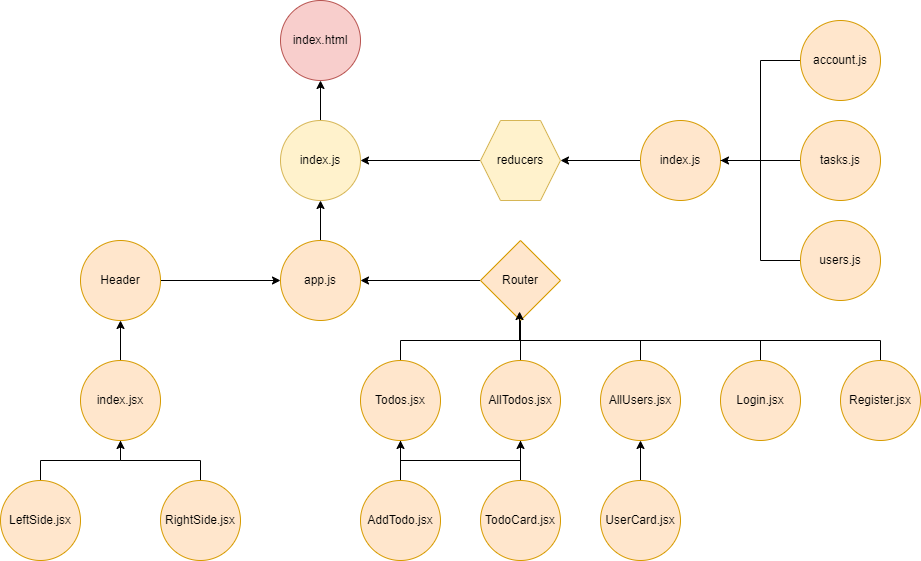

The diagram above was exported from draw.io. Its source (the exported page's mxGraphModel, read from the mxfile embedded in the PNG):
<mxGraphModel dx="868" dy="425" grid="1" gridSize="10" guides="1" tooltips="1" connect="1" arrows="1" fold="1" page="1" pageScale="1" pageWidth="1169" pageHeight="826" math="0" shadow="0">
  <root>
    <mxCell id="0" />
    <mxCell id="1" parent="0" />
    <mxCell id="4C_hCTAvPklcd9MIVYEJ-8" style="edgeStyle=orthogonalEdgeStyle;rounded=0;orthogonalLoop=1;jettySize=auto;html=1;entryX=0.5;entryY=0;entryDx=0;entryDy=0;endArrow=none;endFill=0;startArrow=classic;startFill=1;" edge="1" parent="1" source="4C_hCTAvPklcd9MIVYEJ-2" target="4C_hCTAvPklcd9MIVYEJ-4">
      <mxGeometry relative="1" as="geometry" />
    </mxCell>
    <mxCell id="4C_hCTAvPklcd9MIVYEJ-2" value="index.html" style="ellipse;whiteSpace=wrap;html=1;aspect=fixed;fillColor=#f8cecc;strokeColor=#b85450;" vertex="1" parent="1">
      <mxGeometry x="400" y="40" width="80" height="80" as="geometry" />
    </mxCell>
    <mxCell id="4C_hCTAvPklcd9MIVYEJ-7" style="edgeStyle=orthogonalEdgeStyle;rounded=0;orthogonalLoop=1;jettySize=auto;html=1;entryX=0.5;entryY=0;entryDx=0;entryDy=0;endArrow=none;endFill=0;startArrow=classic;startFill=1;" edge="1" parent="1" source="4C_hCTAvPklcd9MIVYEJ-4" target="4C_hCTAvPklcd9MIVYEJ-5">
      <mxGeometry relative="1" as="geometry" />
    </mxCell>
    <mxCell id="4C_hCTAvPklcd9MIVYEJ-9" style="edgeStyle=orthogonalEdgeStyle;rounded=0;orthogonalLoop=1;jettySize=auto;html=1;endArrow=none;endFill=0;" edge="1" parent="1" source="4C_hCTAvPklcd9MIVYEJ-4">
      <mxGeometry relative="1" as="geometry">
        <mxPoint x="440" y="150" as="targetPoint" />
      </mxGeometry>
    </mxCell>
    <mxCell id="4C_hCTAvPklcd9MIVYEJ-4" value="index.js" style="ellipse;whiteSpace=wrap;html=1;aspect=fixed;fillColor=#fff2cc;strokeColor=#d6b656;" vertex="1" parent="1">
      <mxGeometry x="400" y="160" width="80" height="80" as="geometry" />
    </mxCell>
    <mxCell id="4C_hCTAvPklcd9MIVYEJ-14" style="edgeStyle=orthogonalEdgeStyle;rounded=0;orthogonalLoop=1;jettySize=auto;html=1;exitX=0;exitY=0.5;exitDx=0;exitDy=0;entryX=1;entryY=0.5;entryDx=0;entryDy=0;fontColor=none;endArrow=none;endFill=0;startArrow=classic;startFill=1;" edge="1" parent="1" source="4C_hCTAvPklcd9MIVYEJ-5" target="4C_hCTAvPklcd9MIVYEJ-13">
      <mxGeometry relative="1" as="geometry" />
    </mxCell>
    <mxCell id="4C_hCTAvPklcd9MIVYEJ-33" style="edgeStyle=orthogonalEdgeStyle;rounded=0;orthogonalLoop=1;jettySize=auto;html=1;exitX=1;exitY=0.5;exitDx=0;exitDy=0;entryX=0;entryY=0.5;entryDx=0;entryDy=0;fontColor=none;endArrow=none;endFill=0;startArrow=classic;startFill=1;" edge="1" parent="1" source="4C_hCTAvPklcd9MIVYEJ-5" target="4C_hCTAvPklcd9MIVYEJ-24">
      <mxGeometry relative="1" as="geometry" />
    </mxCell>
    <mxCell id="4C_hCTAvPklcd9MIVYEJ-5" value="app.js" style="ellipse;whiteSpace=wrap;html=1;aspect=fixed;fillColor=#ffe6cc;strokeColor=#d79b00;" vertex="1" parent="1">
      <mxGeometry x="400" y="280" width="80" height="80" as="geometry" />
    </mxCell>
    <mxCell id="4C_hCTAvPklcd9MIVYEJ-13" value="Header" style="ellipse;whiteSpace=wrap;html=1;aspect=fixed;labelBackgroundColor=none;fillColor=#ffe6cc;strokeColor=#d79b00;" vertex="1" parent="1">
      <mxGeometry x="200" y="280" width="80" height="80" as="geometry" />
    </mxCell>
    <mxCell id="4C_hCTAvPklcd9MIVYEJ-22" style="edgeStyle=orthogonalEdgeStyle;rounded=0;orthogonalLoop=1;jettySize=auto;html=1;exitX=0.5;exitY=0;exitDx=0;exitDy=0;entryX=0.5;entryY=1;entryDx=0;entryDy=0;fontColor=none;endArrow=classic;endFill=1;startArrow=none;startFill=0;" edge="1" parent="1" source="4C_hCTAvPklcd9MIVYEJ-15" target="4C_hCTAvPklcd9MIVYEJ-13">
      <mxGeometry relative="1" as="geometry" />
    </mxCell>
    <mxCell id="4C_hCTAvPklcd9MIVYEJ-23" style="edgeStyle=orthogonalEdgeStyle;rounded=0;orthogonalLoop=1;jettySize=auto;html=1;exitX=0.5;exitY=1;exitDx=0;exitDy=0;entryX=0.5;entryY=0;entryDx=0;entryDy=0;fontColor=none;endArrow=none;endFill=0;" edge="1" parent="1" source="4C_hCTAvPklcd9MIVYEJ-15" target="4C_hCTAvPklcd9MIVYEJ-17">
      <mxGeometry relative="1" as="geometry" />
    </mxCell>
    <mxCell id="4C_hCTAvPklcd9MIVYEJ-15" value="index.jsx" style="ellipse;whiteSpace=wrap;html=1;aspect=fixed;labelBackgroundColor=none;fillColor=#ffe6cc;strokeColor=#d79b00;" vertex="1" parent="1">
      <mxGeometry x="200" y="400" width="80" height="80" as="geometry" />
    </mxCell>
    <mxCell id="4C_hCTAvPklcd9MIVYEJ-17" value="LeftSide.jsx" style="ellipse;whiteSpace=wrap;html=1;aspect=fixed;labelBackgroundColor=none;fillColor=#ffe6cc;strokeColor=#d79b00;" vertex="1" parent="1">
      <mxGeometry x="120" y="520" width="80" height="80" as="geometry" />
    </mxCell>
    <mxCell id="4C_hCTAvPklcd9MIVYEJ-20" style="edgeStyle=orthogonalEdgeStyle;rounded=0;orthogonalLoop=1;jettySize=auto;html=1;exitX=0.5;exitY=0;exitDx=0;exitDy=0;entryX=0.5;entryY=1;entryDx=0;entryDy=0;fontColor=none;endArrow=classic;endFill=1;" edge="1" parent="1" source="4C_hCTAvPklcd9MIVYEJ-19" target="4C_hCTAvPklcd9MIVYEJ-15">
      <mxGeometry relative="1" as="geometry" />
    </mxCell>
    <mxCell id="4C_hCTAvPklcd9MIVYEJ-19" value="RightSide.jsx" style="ellipse;whiteSpace=wrap;html=1;aspect=fixed;labelBackgroundColor=none;fillColor=#ffe6cc;strokeColor=#d79b00;" vertex="1" parent="1">
      <mxGeometry x="280" y="520" width="80" height="80" as="geometry" />
    </mxCell>
    <mxCell id="4C_hCTAvPklcd9MIVYEJ-35" style="edgeStyle=orthogonalEdgeStyle;rounded=0;orthogonalLoop=1;jettySize=auto;html=1;exitX=0.5;exitY=1;exitDx=0;exitDy=0;entryX=0.5;entryY=0;entryDx=0;entryDy=0;fontColor=none;endArrow=none;endFill=0;" edge="1" parent="1" source="4C_hCTAvPklcd9MIVYEJ-24" target="4C_hCTAvPklcd9MIVYEJ-27">
      <mxGeometry relative="1" as="geometry">
        <Array as="points">
          <mxPoint x="640" y="380" />
          <mxPoint x="520" y="380" />
        </Array>
      </mxGeometry>
    </mxCell>
    <mxCell id="4C_hCTAvPklcd9MIVYEJ-24" value="Router" style="rhombus;whiteSpace=wrap;html=1;strokeColor=#d79b00;fillColor=#ffe6cc;" vertex="1" parent="1">
      <mxGeometry x="600" y="280" width="80" height="80" as="geometry" />
    </mxCell>
    <mxCell id="4C_hCTAvPklcd9MIVYEJ-46" style="edgeStyle=orthogonalEdgeStyle;rounded=0;orthogonalLoop=1;jettySize=auto;html=1;exitX=0.5;exitY=1;exitDx=0;exitDy=0;entryX=0.5;entryY=0;entryDx=0;entryDy=0;fontColor=none;endArrow=none;endFill=0;" edge="1" parent="1" source="4C_hCTAvPklcd9MIVYEJ-27" target="4C_hCTAvPklcd9MIVYEJ-45">
      <mxGeometry relative="1" as="geometry" />
    </mxCell>
    <mxCell id="4C_hCTAvPklcd9MIVYEJ-51" style="edgeStyle=orthogonalEdgeStyle;rounded=0;orthogonalLoop=1;jettySize=auto;html=1;entryX=0.5;entryY=0;entryDx=0;entryDy=0;fontColor=none;endArrow=none;endFill=0;startArrow=classic;startFill=1;" edge="1" parent="1" source="4C_hCTAvPklcd9MIVYEJ-27" target="4C_hCTAvPklcd9MIVYEJ-49">
      <mxGeometry relative="1" as="geometry">
        <Array as="points">
          <mxPoint x="520" y="500" />
          <mxPoint x="640" y="500" />
        </Array>
      </mxGeometry>
    </mxCell>
    <mxCell id="4C_hCTAvPklcd9MIVYEJ-27" value="Todos.jsx" style="ellipse;whiteSpace=wrap;html=1;aspect=fixed;strokeColor=#d79b00;fillColor=#ffe6cc;" vertex="1" parent="1">
      <mxGeometry x="480" y="400" width="80" height="80" as="geometry" />
    </mxCell>
    <mxCell id="4C_hCTAvPklcd9MIVYEJ-36" style="edgeStyle=orthogonalEdgeStyle;rounded=0;orthogonalLoop=1;jettySize=auto;html=1;exitX=0.5;exitY=0;exitDx=0;exitDy=0;fontColor=none;endArrow=none;endFill=0;" edge="1" parent="1" source="4C_hCTAvPklcd9MIVYEJ-29">
      <mxGeometry relative="1" as="geometry">
        <mxPoint x="640" y="370" as="targetPoint" />
      </mxGeometry>
    </mxCell>
    <mxCell id="4C_hCTAvPklcd9MIVYEJ-47" style="edgeStyle=orthogonalEdgeStyle;rounded=0;orthogonalLoop=1;jettySize=auto;html=1;entryX=0.5;entryY=0;entryDx=0;entryDy=0;fontColor=none;endArrow=none;endFill=0;" edge="1" parent="1" source="4C_hCTAvPklcd9MIVYEJ-29" target="4C_hCTAvPklcd9MIVYEJ-45">
      <mxGeometry relative="1" as="geometry">
        <Array as="points">
          <mxPoint x="640" y="500" />
          <mxPoint x="520" y="500" />
        </Array>
      </mxGeometry>
    </mxCell>
    <mxCell id="4C_hCTAvPklcd9MIVYEJ-50" style="edgeStyle=orthogonalEdgeStyle;rounded=0;orthogonalLoop=1;jettySize=auto;html=1;entryX=0.5;entryY=0;entryDx=0;entryDy=0;fontColor=none;endArrow=none;endFill=0;startArrow=classic;startFill=1;" edge="1" parent="1" source="4C_hCTAvPklcd9MIVYEJ-29" target="4C_hCTAvPklcd9MIVYEJ-49">
      <mxGeometry relative="1" as="geometry" />
    </mxCell>
    <mxCell id="4C_hCTAvPklcd9MIVYEJ-29" value="AllTodos.jsx" style="ellipse;whiteSpace=wrap;html=1;aspect=fixed;strokeColor=#d79b00;fillColor=#ffe6cc;" vertex="1" parent="1">
      <mxGeometry x="600" y="400" width="80" height="80" as="geometry" />
    </mxCell>
    <mxCell id="4C_hCTAvPklcd9MIVYEJ-37" style="edgeStyle=orthogonalEdgeStyle;rounded=0;orthogonalLoop=1;jettySize=auto;html=1;entryX=0.5;entryY=1;entryDx=0;entryDy=0;fontColor=none;endArrow=none;endFill=0;" edge="1" parent="1" source="4C_hCTAvPklcd9MIVYEJ-31" target="4C_hCTAvPklcd9MIVYEJ-24">
      <mxGeometry relative="1" as="geometry">
        <Array as="points">
          <mxPoint x="760" y="380" />
          <mxPoint x="640" y="380" />
        </Array>
      </mxGeometry>
    </mxCell>
    <mxCell id="4C_hCTAvPklcd9MIVYEJ-44" style="edgeStyle=orthogonalEdgeStyle;rounded=0;orthogonalLoop=1;jettySize=auto;html=1;entryX=0.5;entryY=0;entryDx=0;entryDy=0;fontColor=none;endArrow=none;endFill=0;startArrow=classic;startFill=1;" edge="1" parent="1" source="4C_hCTAvPklcd9MIVYEJ-31" target="4C_hCTAvPklcd9MIVYEJ-43">
      <mxGeometry relative="1" as="geometry" />
    </mxCell>
    <mxCell id="4C_hCTAvPklcd9MIVYEJ-31" value="AllUsers.jsx" style="ellipse;whiteSpace=wrap;html=1;aspect=fixed;strokeColor=#d79b00;fillColor=#ffe6cc;" vertex="1" parent="1">
      <mxGeometry x="720" y="400" width="80" height="80" as="geometry" />
    </mxCell>
    <mxCell id="4C_hCTAvPklcd9MIVYEJ-39" style="edgeStyle=orthogonalEdgeStyle;rounded=0;orthogonalLoop=1;jettySize=auto;html=1;entryX=0.488;entryY=0.913;entryDx=0;entryDy=0;entryPerimeter=0;fontColor=none;endArrow=none;endFill=0;" edge="1" parent="1" source="4C_hCTAvPklcd9MIVYEJ-38" target="4C_hCTAvPklcd9MIVYEJ-24">
      <mxGeometry relative="1" as="geometry">
        <Array as="points">
          <mxPoint x="880" y="380" />
          <mxPoint x="639" y="380" />
        </Array>
      </mxGeometry>
    </mxCell>
    <mxCell id="4C_hCTAvPklcd9MIVYEJ-38" value="Login.jsx" style="ellipse;whiteSpace=wrap;html=1;aspect=fixed;strokeColor=#d79b00;fillColor=#ffe6cc;" vertex="1" parent="1">
      <mxGeometry x="840" y="400" width="80" height="80" as="geometry" />
    </mxCell>
    <mxCell id="4C_hCTAvPklcd9MIVYEJ-41" style="edgeStyle=orthogonalEdgeStyle;rounded=0;orthogonalLoop=1;jettySize=auto;html=1;entryX=0.488;entryY=0.888;entryDx=0;entryDy=0;entryPerimeter=0;fontColor=none;endArrow=classic;endFill=1;" edge="1" parent="1" source="4C_hCTAvPklcd9MIVYEJ-40" target="4C_hCTAvPklcd9MIVYEJ-24">
      <mxGeometry relative="1" as="geometry">
        <Array as="points">
          <mxPoint x="1000" y="380" />
          <mxPoint x="639" y="380" />
        </Array>
      </mxGeometry>
    </mxCell>
    <mxCell id="4C_hCTAvPklcd9MIVYEJ-40" value="Register.jsx" style="ellipse;whiteSpace=wrap;html=1;aspect=fixed;strokeColor=#d79b00;fillColor=#ffe6cc;" vertex="1" parent="1">
      <mxGeometry x="960" y="400" width="80" height="80" as="geometry" />
    </mxCell>
    <mxCell id="4C_hCTAvPklcd9MIVYEJ-43" value="UserCard.jsx" style="ellipse;whiteSpace=wrap;html=1;aspect=fixed;strokeColor=#d79b00;fillColor=#ffe6cc;" vertex="1" parent="1">
      <mxGeometry x="720" y="520" width="80" height="80" as="geometry" />
    </mxCell>
    <mxCell id="4C_hCTAvPklcd9MIVYEJ-45" value="AddTodo.jsx" style="ellipse;whiteSpace=wrap;html=1;aspect=fixed;strokeColor=#d79b00;fillColor=#ffe6cc;" vertex="1" parent="1">
      <mxGeometry x="480" y="520" width="80" height="80" as="geometry" />
    </mxCell>
    <mxCell id="4C_hCTAvPklcd9MIVYEJ-49" value="TodoCard.jsx" style="ellipse;whiteSpace=wrap;html=1;aspect=fixed;strokeColor=#d79b00;fillColor=#ffe6cc;" vertex="1" parent="1">
      <mxGeometry x="600" y="520" width="80" height="80" as="geometry" />
    </mxCell>
    <mxCell id="4C_hCTAvPklcd9MIVYEJ-53" style="edgeStyle=orthogonalEdgeStyle;rounded=0;orthogonalLoop=1;jettySize=auto;html=1;exitX=0;exitY=0.5;exitDx=0;exitDy=0;entryX=1;entryY=0.5;entryDx=0;entryDy=0;fontColor=none;endArrow=classic;endFill=1;" edge="1" parent="1" source="4C_hCTAvPklcd9MIVYEJ-52" target="4C_hCTAvPklcd9MIVYEJ-4">
      <mxGeometry relative="1" as="geometry" />
    </mxCell>
    <mxCell id="4C_hCTAvPklcd9MIVYEJ-52" value="reducers" style="shape=hexagon;perimeter=hexagonPerimeter2;whiteSpace=wrap;html=1;fixedSize=1;strokeColor=#d6b656;fillColor=#fff2cc;" vertex="1" parent="1">
      <mxGeometry x="600" y="160" width="80" height="80" as="geometry" />
    </mxCell>
    <mxCell id="4C_hCTAvPklcd9MIVYEJ-55" style="edgeStyle=orthogonalEdgeStyle;rounded=0;orthogonalLoop=1;jettySize=auto;html=1;entryX=1;entryY=0.5;entryDx=0;entryDy=0;fontColor=none;endArrow=classic;endFill=1;" edge="1" parent="1" source="4C_hCTAvPklcd9MIVYEJ-54" target="4C_hCTAvPklcd9MIVYEJ-52">
      <mxGeometry relative="1" as="geometry" />
    </mxCell>
    <mxCell id="4C_hCTAvPklcd9MIVYEJ-54" value="index.js" style="ellipse;whiteSpace=wrap;html=1;aspect=fixed;strokeColor=#d79b00;fillColor=#ffe6cc;" vertex="1" parent="1">
      <mxGeometry x="760" y="160" width="80" height="80" as="geometry" />
    </mxCell>
    <mxCell id="4C_hCTAvPklcd9MIVYEJ-59" style="edgeStyle=orthogonalEdgeStyle;rounded=0;orthogonalLoop=1;jettySize=auto;html=1;entryX=1;entryY=0.5;entryDx=0;entryDy=0;fontColor=none;endArrow=classic;endFill=1;" edge="1" parent="1" source="4C_hCTAvPklcd9MIVYEJ-56" target="4C_hCTAvPklcd9MIVYEJ-54">
      <mxGeometry relative="1" as="geometry" />
    </mxCell>
    <mxCell id="4C_hCTAvPklcd9MIVYEJ-56" value="account.js" style="ellipse;whiteSpace=wrap;html=1;aspect=fixed;strokeColor=#d79b00;fillColor=#ffe6cc;" vertex="1" parent="1">
      <mxGeometry x="920" y="60" width="80" height="80" as="geometry" />
    </mxCell>
    <mxCell id="4C_hCTAvPklcd9MIVYEJ-60" style="edgeStyle=orthogonalEdgeStyle;rounded=0;orthogonalLoop=1;jettySize=auto;html=1;fontColor=none;endArrow=none;endFill=0;" edge="1" parent="1" source="4C_hCTAvPklcd9MIVYEJ-57">
      <mxGeometry relative="1" as="geometry">
        <mxPoint x="850" y="200" as="targetPoint" />
      </mxGeometry>
    </mxCell>
    <mxCell id="4C_hCTAvPklcd9MIVYEJ-57" value="tasks.js" style="ellipse;whiteSpace=wrap;html=1;aspect=fixed;strokeColor=#d79b00;fillColor=#ffe6cc;" vertex="1" parent="1">
      <mxGeometry x="920" y="160" width="80" height="80" as="geometry" />
    </mxCell>
    <mxCell id="4C_hCTAvPklcd9MIVYEJ-61" style="edgeStyle=orthogonalEdgeStyle;rounded=0;orthogonalLoop=1;jettySize=auto;html=1;entryX=1;entryY=0.5;entryDx=0;entryDy=0;fontColor=none;endArrow=none;endFill=0;" edge="1" parent="1" source="4C_hCTAvPklcd9MIVYEJ-58" target="4C_hCTAvPklcd9MIVYEJ-54">
      <mxGeometry relative="1" as="geometry" />
    </mxCell>
    <mxCell id="4C_hCTAvPklcd9MIVYEJ-58" value="users.js" style="ellipse;whiteSpace=wrap;html=1;aspect=fixed;strokeColor=#d79b00;fillColor=#ffe6cc;" vertex="1" parent="1">
      <mxGeometry x="920" y="260" width="80" height="80" as="geometry" />
    </mxCell>
  </root>
</mxGraphModel>